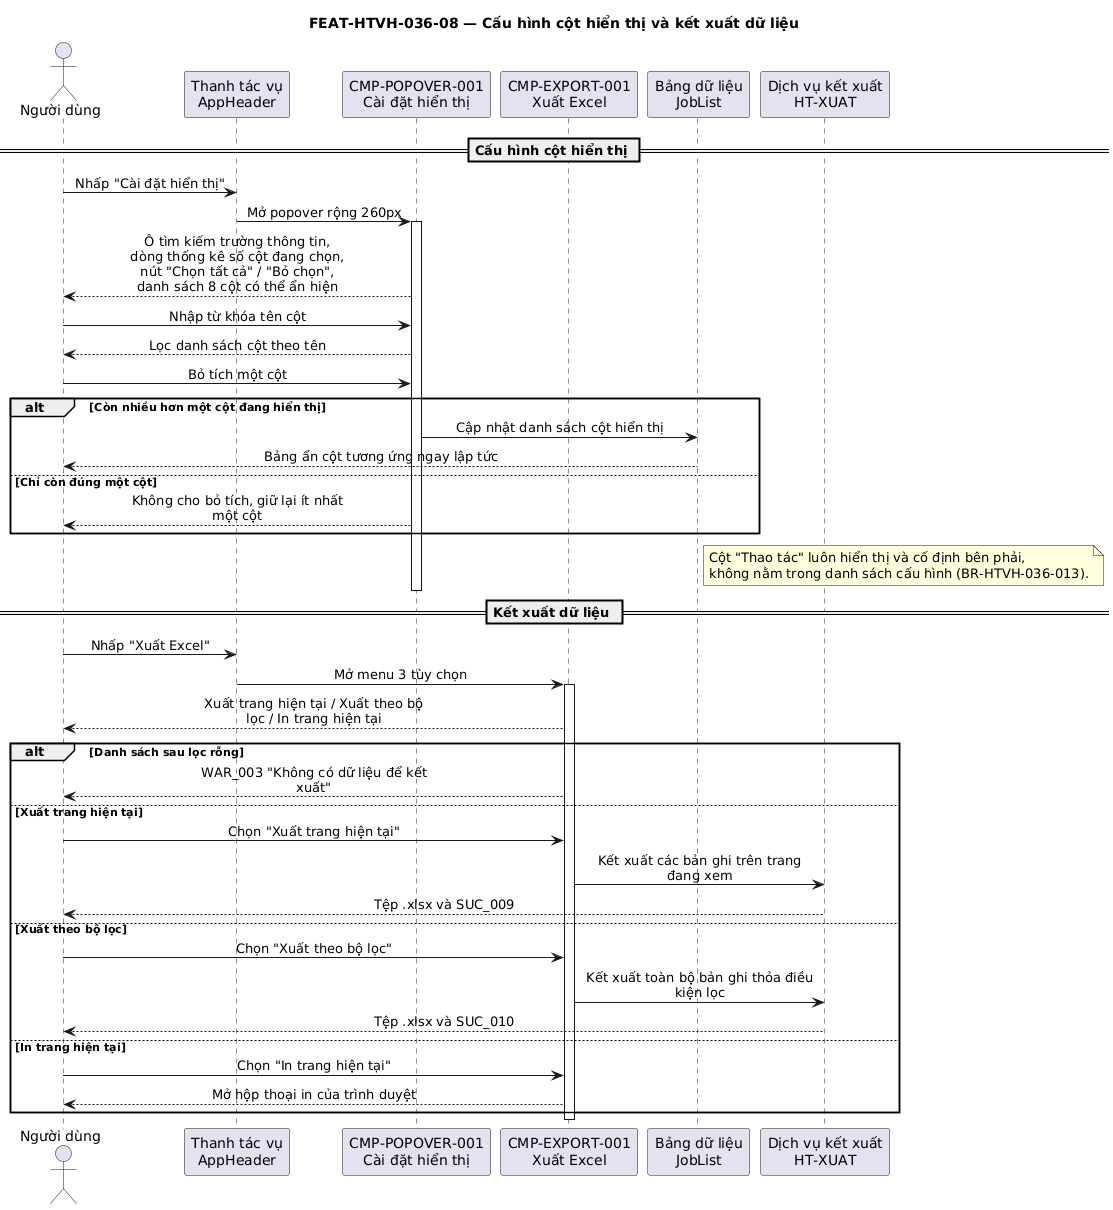

The diagram above was rendered by PlantUML. Its source (embedded in the PNG):
@startuml FUNC-HTVH-036_seq-08
title FEAT-HTVH-036-08 — Cấu hình cột hiển thị và kết xuất dữ liệu

skinparam sequenceMessageAlign center
skinparam maxMessageSize 240

actor "Người dùng" as NSD
participant "Thanh tác vụ\nAppHeader" as CMP_HEADER
participant "CMP-POPOVER-001\nCài đặt hiển thị" as CMP_POP
participant "CMP-EXPORT-001\nXuất Excel" as CMP_EXP
participant "Bảng dữ liệu\nJobList" as CMP_GRID
participant "Dịch vụ kết xuất\nHT-XUAT" as HT_XUAT

== Cấu hình cột hiển thị ==
NSD -> CMP_HEADER : Nhấp "Cài đặt hiển thị"
CMP_HEADER -> CMP_POP : Mở popover rộng 260px
activate CMP_POP
CMP_POP --> NSD : Ô tìm kiếm trường thông tin,\ndòng thống kê số cột đang chọn,\nnút "Chọn tất cả" / "Bỏ chọn",\ndanh sách 8 cột có thể ẩn hiện

NSD -> CMP_POP : Nhập từ khóa tên cột
CMP_POP --> NSD : Lọc danh sách cột theo tên

NSD -> CMP_POP : Bỏ tích một cột
alt Còn nhiều hơn một cột đang hiển thị
  CMP_POP -> CMP_GRID : Cập nhật danh sách cột hiển thị
  CMP_GRID --> NSD : Bảng ẩn cột tương ứng ngay lập tức
else Chỉ còn đúng một cột
  CMP_POP --> NSD : Không cho bỏ tích, giữ lại ít nhất một cột
end

note right of CMP_GRID
  Cột "Thao tác" luôn hiển thị và cố định bên phải,
  không nằm trong danh sách cấu hình (BR-HTVH-036-013).
end note
deactivate CMP_POP

== Kết xuất dữ liệu ==
NSD -> CMP_HEADER : Nhấp "Xuất Excel"
CMP_HEADER -> CMP_EXP : Mở menu 3 tùy chọn
activate CMP_EXP
CMP_EXP --> NSD : Xuất trang hiện tại / Xuất theo bộ lọc / In trang hiện tại

alt Danh sách sau lọc rỗng
  CMP_EXP --> NSD : WAR_003 "Không có dữ liệu để kết xuất"
else Xuất trang hiện tại
  NSD -> CMP_EXP : Chọn "Xuất trang hiện tại"
  CMP_EXP -> HT_XUAT : Kết xuất các bản ghi trên trang đang xem
  HT_XUAT --> NSD : Tệp .xlsx và SUC_009
else Xuất theo bộ lọc
  NSD -> CMP_EXP : Chọn "Xuất theo bộ lọc"
  CMP_EXP -> HT_XUAT : Kết xuất toàn bộ bản ghi thỏa điều kiện lọc
  HT_XUAT --> NSD : Tệp .xlsx và SUC_010
else In trang hiện tại
  NSD -> CMP_EXP : Chọn "In trang hiện tại"
  CMP_EXP --> NSD : Mở hộp thoại in của trình duyệt
end
deactivate CMP_EXP

@enduml